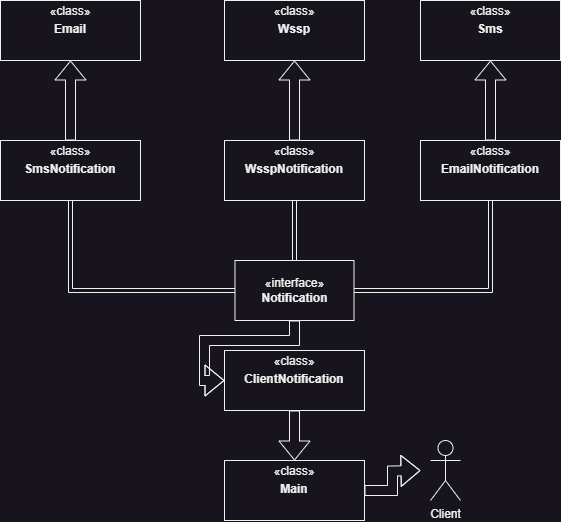

The diagram above was exported from draw.io. Its source (the exported page's mxGraphModel, read from the mxfile embedded in the PNG):
<mxGraphModel dx="778" dy="296" grid="1" gridSize="10" guides="1" tooltips="1" connect="1" arrows="1" fold="1" page="1" pageScale="1" pageWidth="827" pageHeight="1169" math="0" shadow="0">
  <root>
    <mxCell id="WIyWlLk6GJQsqaUBKTNV-0" />
    <mxCell id="WIyWlLk6GJQsqaUBKTNV-1" parent="WIyWlLk6GJQsqaUBKTNV-0" />
    <mxCell id="nRuhptTldevR2APkXHVV-19" style="edgeStyle=orthogonalEdgeStyle;shape=flexArrow;rounded=0;orthogonalLoop=1;jettySize=auto;html=1;entryX=0;entryY=0.5;entryDx=0;entryDy=0;" edge="1" parent="WIyWlLk6GJQsqaUBKTNV-1" source="nRuhptTldevR2APkXHVV-0" target="nRuhptTldevR2APkXHVV-16">
      <mxGeometry relative="1" as="geometry" />
    </mxCell>
    <mxCell id="nRuhptTldevR2APkXHVV-0" value="«interface»&lt;br&gt;&lt;b&gt;Notification&lt;/b&gt;" style="html=1;whiteSpace=wrap;" vertex="1" parent="WIyWlLk6GJQsqaUBKTNV-1">
      <mxGeometry x="284.5" y="320" width="119" height="60" as="geometry" />
    </mxCell>
    <mxCell id="nRuhptTldevR2APkXHVV-6" style="edgeStyle=orthogonalEdgeStyle;shape=link;rounded=0;orthogonalLoop=1;jettySize=auto;html=1;entryX=0.5;entryY=0;entryDx=0;entryDy=0;" edge="1" parent="WIyWlLk6GJQsqaUBKTNV-1" source="nRuhptTldevR2APkXHVV-1" target="nRuhptTldevR2APkXHVV-0">
      <mxGeometry relative="1" as="geometry" />
    </mxCell>
    <mxCell id="nRuhptTldevR2APkXHVV-13" style="edgeStyle=orthogonalEdgeStyle;shape=flexArrow;rounded=0;orthogonalLoop=1;jettySize=auto;html=1;entryX=0.5;entryY=1;entryDx=0;entryDy=0;" edge="1" parent="WIyWlLk6GJQsqaUBKTNV-1" source="nRuhptTldevR2APkXHVV-1" target="nRuhptTldevR2APkXHVV-11">
      <mxGeometry relative="1" as="geometry" />
    </mxCell>
    <mxCell id="nRuhptTldevR2APkXHVV-1" value="&lt;p style=&quot;margin:0px;margin-top:4px;text-align:center;&quot;&gt;&lt;span style=&quot;background-color: initial;&quot;&gt;«class»&lt;/span&gt;&lt;br&gt;&lt;/p&gt;&lt;p style=&quot;margin: 4px 0px 0px; text-align: center;&quot;&gt;&lt;b&gt;WsspNotification&lt;/b&gt;&lt;/p&gt;" style="verticalAlign=top;align=left;overflow=fill;fontSize=12;fontFamily=Helvetica;html=1;whiteSpace=wrap;" vertex="1" parent="WIyWlLk6GJQsqaUBKTNV-1">
      <mxGeometry x="274" y="200" width="140" height="60" as="geometry" />
    </mxCell>
    <mxCell id="nRuhptTldevR2APkXHVV-7" style="edgeStyle=orthogonalEdgeStyle;shape=link;rounded=0;orthogonalLoop=1;jettySize=auto;html=1;entryX=0;entryY=0.5;entryDx=0;entryDy=0;exitX=0.5;exitY=1;exitDx=0;exitDy=0;" edge="1" parent="WIyWlLk6GJQsqaUBKTNV-1" source="nRuhptTldevR2APkXHVV-2" target="nRuhptTldevR2APkXHVV-0">
      <mxGeometry relative="1" as="geometry" />
    </mxCell>
    <mxCell id="nRuhptTldevR2APkXHVV-12" style="edgeStyle=orthogonalEdgeStyle;shape=flexArrow;rounded=0;orthogonalLoop=1;jettySize=auto;html=1;entryX=0.5;entryY=1;entryDx=0;entryDy=0;" edge="1" parent="WIyWlLk6GJQsqaUBKTNV-1" source="nRuhptTldevR2APkXHVV-2" target="nRuhptTldevR2APkXHVV-10">
      <mxGeometry relative="1" as="geometry">
        <mxPoint x="120" y="130" as="targetPoint" />
      </mxGeometry>
    </mxCell>
    <mxCell id="nRuhptTldevR2APkXHVV-2" value="&lt;p style=&quot;margin:0px;margin-top:4px;text-align:center;&quot;&gt;&lt;span style=&quot;background-color: initial;&quot;&gt;«class»&lt;/span&gt;&lt;br&gt;&lt;/p&gt;&lt;p style=&quot;margin:0px;margin-top:4px;text-align:center;&quot;&gt;&lt;b&gt;SmsNotification&lt;/b&gt;&lt;/p&gt;" style="verticalAlign=top;align=left;overflow=fill;fontSize=12;fontFamily=Helvetica;html=1;whiteSpace=wrap;" vertex="1" parent="WIyWlLk6GJQsqaUBKTNV-1">
      <mxGeometry x="50" y="200" width="140" height="60" as="geometry" />
    </mxCell>
    <mxCell id="nRuhptTldevR2APkXHVV-8" style="edgeStyle=orthogonalEdgeStyle;shape=link;rounded=0;orthogonalLoop=1;jettySize=auto;html=1;entryX=1;entryY=0.5;entryDx=0;entryDy=0;exitX=0.5;exitY=1;exitDx=0;exitDy=0;" edge="1" parent="WIyWlLk6GJQsqaUBKTNV-1" source="nRuhptTldevR2APkXHVV-3" target="nRuhptTldevR2APkXHVV-0">
      <mxGeometry relative="1" as="geometry" />
    </mxCell>
    <mxCell id="nRuhptTldevR2APkXHVV-14" style="edgeStyle=orthogonalEdgeStyle;shape=flexArrow;rounded=0;orthogonalLoop=1;jettySize=auto;html=1;entryX=0.5;entryY=1;entryDx=0;entryDy=0;" edge="1" parent="WIyWlLk6GJQsqaUBKTNV-1" source="nRuhptTldevR2APkXHVV-3" target="nRuhptTldevR2APkXHVV-9">
      <mxGeometry relative="1" as="geometry" />
    </mxCell>
    <mxCell id="nRuhptTldevR2APkXHVV-3" value="&lt;p style=&quot;margin:0px;margin-top:4px;text-align:center;&quot;&gt;&lt;span style=&quot;background-color: initial;&quot;&gt;«class»&lt;/span&gt;&lt;br&gt;&lt;/p&gt;&lt;p style=&quot;margin: 4px 0px 0px; text-align: center;&quot;&gt;&lt;b&gt;EmailNotification&lt;/b&gt;&lt;/p&gt;" style="verticalAlign=top;align=left;overflow=fill;fontSize=12;fontFamily=Helvetica;html=1;whiteSpace=wrap;" vertex="1" parent="WIyWlLk6GJQsqaUBKTNV-1">
      <mxGeometry x="470" y="200" width="140" height="60" as="geometry" />
    </mxCell>
    <mxCell id="nRuhptTldevR2APkXHVV-9" value="&lt;p style=&quot;margin:0px;margin-top:4px;text-align:center;&quot;&gt;&lt;span style=&quot;background-color: initial;&quot;&gt;«class»&lt;/span&gt;&lt;br&gt;&lt;/p&gt;&lt;p style=&quot;margin:0px;margin-top:4px;text-align:center;&quot;&gt;&lt;b&gt;Sms&lt;/b&gt;&lt;/p&gt;&lt;p style=&quot;margin:0px;margin-top:4px;text-align:center;&quot;&gt;&lt;b&gt;&lt;br&gt;&lt;/b&gt;&lt;/p&gt;" style="verticalAlign=top;align=left;overflow=fill;fontSize=12;fontFamily=Helvetica;html=1;whiteSpace=wrap;" vertex="1" parent="WIyWlLk6GJQsqaUBKTNV-1">
      <mxGeometry x="470" y="60" width="140" height="60" as="geometry" />
    </mxCell>
    <mxCell id="nRuhptTldevR2APkXHVV-10" value="&lt;p style=&quot;margin:0px;margin-top:4px;text-align:center;&quot;&gt;&lt;span style=&quot;background-color: initial;&quot;&gt;«class»&lt;/span&gt;&lt;br&gt;&lt;/p&gt;&lt;p style=&quot;margin:0px;margin-top:4px;text-align:center;&quot;&gt;&lt;b&gt;Email&lt;/b&gt;&lt;/p&gt;" style="verticalAlign=top;align=left;overflow=fill;fontSize=12;fontFamily=Helvetica;html=1;whiteSpace=wrap;" vertex="1" parent="WIyWlLk6GJQsqaUBKTNV-1">
      <mxGeometry x="50" y="60" width="140" height="60" as="geometry" />
    </mxCell>
    <mxCell id="nRuhptTldevR2APkXHVV-11" value="&lt;p style=&quot;margin:0px;margin-top:4px;text-align:center;&quot;&gt;&lt;span style=&quot;background-color: initial;&quot;&gt;«class»&lt;/span&gt;&lt;br&gt;&lt;/p&gt;&lt;p style=&quot;margin:0px;margin-top:4px;text-align:center;&quot;&gt;&lt;b&gt;Wssp&lt;/b&gt;&lt;/p&gt;" style="verticalAlign=top;align=left;overflow=fill;fontSize=12;fontFamily=Helvetica;html=1;whiteSpace=wrap;" vertex="1" parent="WIyWlLk6GJQsqaUBKTNV-1">
      <mxGeometry x="274" y="60" width="140" height="60" as="geometry" />
    </mxCell>
    <mxCell id="nRuhptTldevR2APkXHVV-18" style="edgeStyle=orthogonalEdgeStyle;shape=flexArrow;rounded=0;orthogonalLoop=1;jettySize=auto;html=1;" edge="1" parent="WIyWlLk6GJQsqaUBKTNV-1" source="nRuhptTldevR2APkXHVV-15">
      <mxGeometry relative="1" as="geometry">
        <mxPoint x="470" y="530" as="targetPoint" />
      </mxGeometry>
    </mxCell>
    <mxCell id="nRuhptTldevR2APkXHVV-15" value="&lt;p style=&quot;margin:0px;margin-top:4px;text-align:center;&quot;&gt;&lt;span style=&quot;background-color: initial;&quot;&gt;«class»&lt;/span&gt;&lt;br&gt;&lt;/p&gt;&lt;p style=&quot;margin:0px;margin-top:4px;text-align:center;&quot;&gt;&lt;b&gt;Main&lt;/b&gt;&lt;/p&gt;" style="verticalAlign=top;align=left;overflow=fill;fontSize=12;fontFamily=Helvetica;html=1;whiteSpace=wrap;" vertex="1" parent="WIyWlLk6GJQsqaUBKTNV-1">
      <mxGeometry x="274" y="520" width="140" height="60" as="geometry" />
    </mxCell>
    <mxCell id="nRuhptTldevR2APkXHVV-20" style="edgeStyle=orthogonalEdgeStyle;shape=flexArrow;rounded=0;orthogonalLoop=1;jettySize=auto;html=1;entryX=0.5;entryY=0;entryDx=0;entryDy=0;" edge="1" parent="WIyWlLk6GJQsqaUBKTNV-1" source="nRuhptTldevR2APkXHVV-16" target="nRuhptTldevR2APkXHVV-15">
      <mxGeometry relative="1" as="geometry" />
    </mxCell>
    <mxCell id="nRuhptTldevR2APkXHVV-16" value="&lt;p style=&quot;margin:0px;margin-top:4px;text-align:center;&quot;&gt;&lt;span style=&quot;background-color: initial;&quot;&gt;«class»&lt;/span&gt;&lt;br&gt;&lt;/p&gt;&lt;p style=&quot;margin:0px;margin-top:4px;text-align:center;&quot;&gt;&lt;b&gt;ClientNotification&lt;/b&gt;&lt;/p&gt;" style="verticalAlign=top;align=left;overflow=fill;fontSize=12;fontFamily=Helvetica;html=1;whiteSpace=wrap;" vertex="1" parent="WIyWlLk6GJQsqaUBKTNV-1">
      <mxGeometry x="274" y="410" width="140" height="60" as="geometry" />
    </mxCell>
    <mxCell id="nRuhptTldevR2APkXHVV-17" value="Client" style="shape=umlActor;verticalLabelPosition=bottom;verticalAlign=top;html=1;" vertex="1" parent="WIyWlLk6GJQsqaUBKTNV-1">
      <mxGeometry x="480" y="500" width="30" height="60" as="geometry" />
    </mxCell>
  </root>
</mxGraphModel>